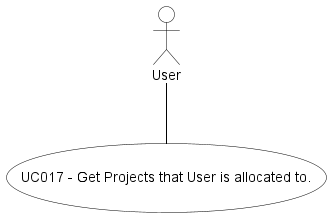

The diagram above was rendered by PlantUML. Its source (embedded in the PNG):
@startuml
skinparam actor {
BackgroundColor #white
ArrowColor #black
BorderColor #black
}
skinparam usecase {
BackgroundColor #white
ArrowColor #black
BorderColor #black
}
usecase (UC017 - Get Projects that User is allocated to.)

:User: -- (UC017 - Get Projects that User is allocated to.)



@enduml